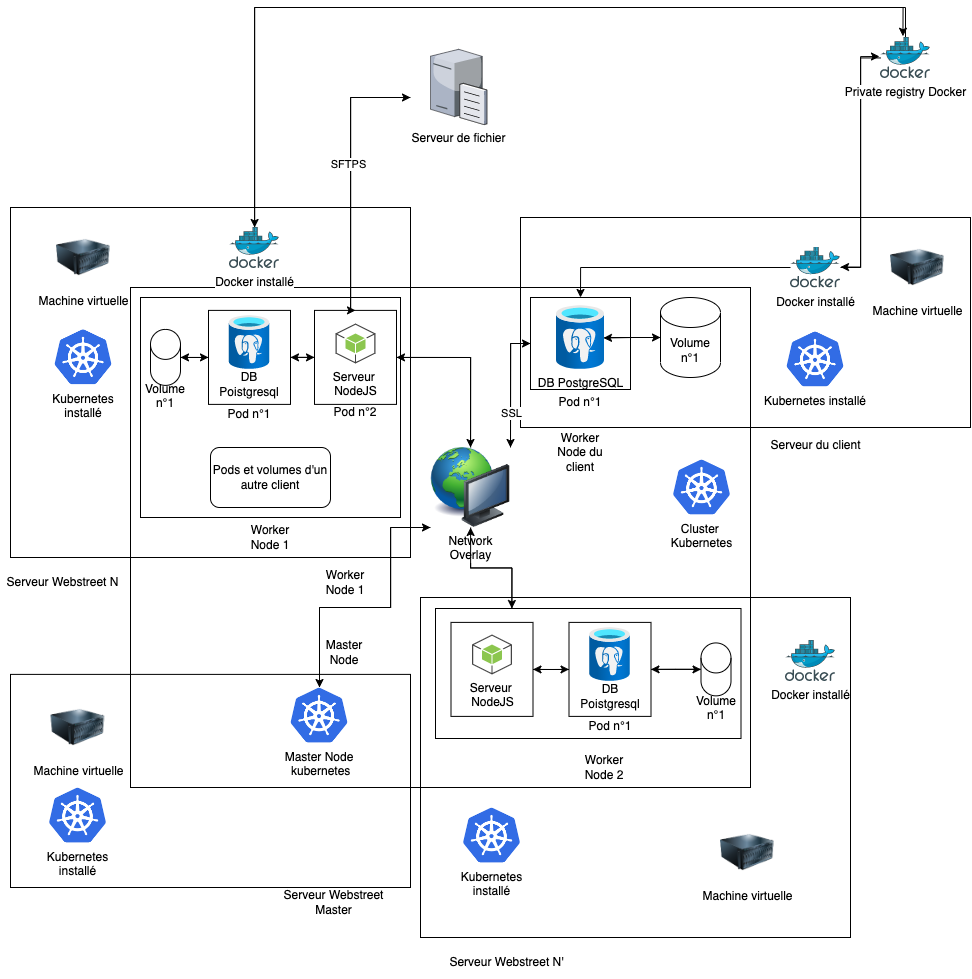

The diagram above was exported from draw.io. Its source (the exported page's mxGraphModel, read from the mxfile embedded in the PNG):
<mxGraphModel dx="3107" dy="2382" grid="1" gridSize="10" guides="1" tooltips="1" connect="1" arrows="1" fold="1" page="1" pageScale="1" pageWidth="827" pageHeight="1169" math="0" shadow="0">
  <root>
    <mxCell id="0" />
    <mxCell id="1" parent="0" />
    <mxCell id="tzYvA5LMnxkw2jhdeF6W-1" value="" style="rounded=0;whiteSpace=wrap;html=1;" parent="1" vertex="1">
      <mxGeometry x="330" y="190" width="450" height="210" as="geometry" />
    </mxCell>
    <mxCell id="tzYvA5LMnxkw2jhdeF6W-2" value="Machine virtuelle" style="image;html=1;image=img/lib/clip_art/computers/Server_128x128.png" parent="1" vertex="1">
      <mxGeometry x="700" y="210" width="54" height="60" as="geometry" />
    </mxCell>
    <mxCell id="tzYvA5LMnxkw2jhdeF6W-8" style="edgeStyle=orthogonalEdgeStyle;rounded=0;orthogonalLoop=1;jettySize=auto;html=1;entryX=-0.02;entryY=0.463;entryDx=0;entryDy=0;entryPerimeter=0;" parent="1" source="tzYvA5LMnxkw2jhdeF6W-3" target="tzYvA5LMnxkw2jhdeF6W-5" edge="1">
      <mxGeometry relative="1" as="geometry" />
    </mxCell>
    <mxCell id="tzYvA5LMnxkw2jhdeF6W-27" style="edgeStyle=orthogonalEdgeStyle;rounded=0;orthogonalLoop=1;jettySize=auto;html=1;entryX=0.5;entryY=0;entryDx=0;entryDy=0;" parent="1" source="tzYvA5LMnxkw2jhdeF6W-3" target="tzYvA5LMnxkw2jhdeF6W-16" edge="1">
      <mxGeometry relative="1" as="geometry" />
    </mxCell>
    <mxCell id="tzYvA5LMnxkw2jhdeF6W-3" value="Docker installé" style="sketch=0;aspect=fixed;html=1;points=[];align=center;image;fontSize=12;image=img/lib/mscae/Docker.svg;" parent="1" vertex="1">
      <mxGeometry x="600" y="219.5" width="50" height="41" as="geometry" />
    </mxCell>
    <mxCell id="tzYvA5LMnxkw2jhdeF6W-22" style="edgeStyle=orthogonalEdgeStyle;rounded=0;orthogonalLoop=1;jettySize=auto;html=1;entryX=0;entryY=0.5;entryDx=0;entryDy=0;entryPerimeter=0;" parent="1" source="tzYvA5LMnxkw2jhdeF6W-4" target="tzYvA5LMnxkw2jhdeF6W-21" edge="1">
      <mxGeometry relative="1" as="geometry" />
    </mxCell>
    <mxCell id="tzYvA5LMnxkw2jhdeF6W-4" value="DB PostgreSQL" style="aspect=fixed;html=1;points=[];align=center;image;fontSize=12;image=img/lib/azure2/databases/Azure_Database_PostgreSQL_Server.svg;" parent="1" vertex="1">
      <mxGeometry x="366" y="278" width="48" height="64" as="geometry" />
    </mxCell>
    <mxCell id="tzYvA5LMnxkw2jhdeF6W-10" style="edgeStyle=orthogonalEdgeStyle;rounded=0;orthogonalLoop=1;jettySize=auto;html=1;entryX=1;entryY=0.488;entryDx=0;entryDy=0;entryPerimeter=0;" parent="1" source="tzYvA5LMnxkw2jhdeF6W-5" target="tzYvA5LMnxkw2jhdeF6W-3" edge="1">
      <mxGeometry relative="1" as="geometry" />
    </mxCell>
    <mxCell id="tzYvA5LMnxkw2jhdeF6W-82" style="edgeStyle=orthogonalEdgeStyle;rounded=0;orthogonalLoop=1;jettySize=auto;html=1;" parent="1" source="tzYvA5LMnxkw2jhdeF6W-5" target="tzYvA5LMnxkw2jhdeF6W-66" edge="1">
      <mxGeometry relative="1" as="geometry">
        <Array as="points">
          <mxPoint x="715" y="-20" />
          <mxPoint x="64" y="-20" />
        </Array>
      </mxGeometry>
    </mxCell>
    <mxCell id="tzYvA5LMnxkw2jhdeF6W-5" value="Private registry Docker" style="sketch=0;aspect=fixed;html=1;points=[];align=center;image;fontSize=12;image=img/lib/mscae/Docker.svg;" parent="1" vertex="1">
      <mxGeometry x="690" y="10" width="50" height="41" as="geometry" />
    </mxCell>
    <mxCell id="tzYvA5LMnxkw2jhdeF6W-11" value="Serveur du client" style="text;html=1;strokeColor=none;fillColor=none;align=center;verticalAlign=middle;whiteSpace=wrap;rounded=0;" parent="1" vertex="1">
      <mxGeometry x="562.5" y="403.11" width="125" height="30" as="geometry" />
    </mxCell>
    <mxCell id="tzYvA5LMnxkw2jhdeF6W-12" value="" style="rounded=0;whiteSpace=wrap;html=1;fillColor=none;" parent="1" vertex="1">
      <mxGeometry x="-60" y="260" width="620" height="500" as="geometry" />
    </mxCell>
    <mxCell id="tzYvA5LMnxkw2jhdeF6W-14" value="Worker Node du&lt;br&gt;client" style="text;html=1;strokeColor=none;fillColor=none;align=center;verticalAlign=middle;whiteSpace=wrap;rounded=0;" parent="1" vertex="1">
      <mxGeometry x="360" y="410" width="60" height="30" as="geometry" />
    </mxCell>
    <mxCell id="tzYvA5LMnxkw2jhdeF6W-15" value="" style="rounded=0;whiteSpace=wrap;html=1;fillColor=none;" parent="1" vertex="1">
      <mxGeometry x="-180" y="180" width="400" height="350" as="geometry" />
    </mxCell>
    <mxCell id="tzYvA5LMnxkw2jhdeF6W-118" style="edgeStyle=orthogonalEdgeStyle;rounded=0;orthogonalLoop=1;jettySize=auto;html=1;entryX=1;entryY=0;entryDx=0;entryDy=0;" parent="1" source="tzYvA5LMnxkw2jhdeF6W-16" target="tzYvA5LMnxkw2jhdeF6W-36" edge="1">
      <mxGeometry relative="1" as="geometry" />
    </mxCell>
    <mxCell id="tzYvA5LMnxkw2jhdeF6W-16" value="" style="rounded=0;whiteSpace=wrap;html=1;fillColor=none;" parent="1" vertex="1">
      <mxGeometry x="340" y="270" width="100" height="92" as="geometry" />
    </mxCell>
    <mxCell id="tzYvA5LMnxkw2jhdeF6W-17" value="Pod n°1" style="text;html=1;strokeColor=none;fillColor=none;align=center;verticalAlign=middle;whiteSpace=wrap;rounded=0;" parent="1" vertex="1">
      <mxGeometry x="360" y="360" width="60" height="30" as="geometry" />
    </mxCell>
    <mxCell id="tzYvA5LMnxkw2jhdeF6W-18" value="Kubernetes installé" style="shape=image;verticalLabelPosition=bottom;labelBackgroundColor=default;verticalAlign=top;aspect=fixed;imageAspect=0;image=data:image/png,(base64 omitted: 7036 chars);" parent="1" vertex="1">
      <mxGeometry x="596" y="303.78" width="58" height="56.22" as="geometry" />
    </mxCell>
    <mxCell id="tzYvA5LMnxkw2jhdeF6W-19" value="Machine virtuelle" style="image;html=1;image=img/lib/clip_art/computers/Server_128x128.png" parent="1" vertex="1">
      <mxGeometry x="-134" y="200" width="54" height="60" as="geometry" />
    </mxCell>
    <mxCell id="tzYvA5LMnxkw2jhdeF6W-20" value="Serveur Webstreet N" style="text;html=1;strokeColor=none;fillColor=none;align=center;verticalAlign=middle;whiteSpace=wrap;rounded=0;" parent="1" vertex="1">
      <mxGeometry x="-190" y="540" width="125" height="30" as="geometry" />
    </mxCell>
    <mxCell id="tzYvA5LMnxkw2jhdeF6W-23" style="edgeStyle=orthogonalEdgeStyle;rounded=0;orthogonalLoop=1;jettySize=auto;html=1;entryX=0.979;entryY=0.508;entryDx=0;entryDy=0;entryPerimeter=0;" parent="1" source="tzYvA5LMnxkw2jhdeF6W-21" target="tzYvA5LMnxkw2jhdeF6W-4" edge="1">
      <mxGeometry relative="1" as="geometry" />
    </mxCell>
    <mxCell id="tzYvA5LMnxkw2jhdeF6W-21" value="Volume n°1" style="shape=cylinder3;whiteSpace=wrap;html=1;boundedLbl=1;backgroundOutline=1;size=15;fillColor=none;" parent="1" vertex="1">
      <mxGeometry x="470" y="270" width="60" height="80" as="geometry" />
    </mxCell>
    <mxCell id="tzYvA5LMnxkw2jhdeF6W-28" value="Worker Node 1" style="text;html=1;strokeColor=none;fillColor=none;align=center;verticalAlign=middle;whiteSpace=wrap;rounded=0;" parent="1" vertex="1">
      <mxGeometry x="125" y="540" width="60" height="30" as="geometry" />
    </mxCell>
    <mxCell id="tzYvA5LMnxkw2jhdeF6W-29" value="" style="rounded=0;whiteSpace=wrap;html=1;fillColor=none;" parent="1" vertex="1">
      <mxGeometry x="-180" y="646.89" width="400" height="213.11" as="geometry" />
    </mxCell>
    <mxCell id="tzYvA5LMnxkw2jhdeF6W-30" value="Serveur Webstreet Master" style="text;html=1;strokeColor=none;fillColor=none;align=center;verticalAlign=middle;whiteSpace=wrap;rounded=0;" parent="1" vertex="1">
      <mxGeometry x="81" y="860" width="125" height="30" as="geometry" />
    </mxCell>
    <mxCell id="tzYvA5LMnxkw2jhdeF6W-31" value="Machine virtuelle" style="image;html=1;image=img/lib/clip_art/computers/Server_128x128.png" parent="1" vertex="1">
      <mxGeometry x="-139.5" y="670" width="54" height="60" as="geometry" />
    </mxCell>
    <mxCell id="tzYvA5LMnxkw2jhdeF6W-32" value="Master Node" style="text;html=1;strokeColor=none;fillColor=none;align=center;verticalAlign=middle;whiteSpace=wrap;rounded=0;" parent="1" vertex="1">
      <mxGeometry x="124" y="610" width="60" height="30" as="geometry" />
    </mxCell>
    <mxCell id="tzYvA5LMnxkw2jhdeF6W-117" style="edgeStyle=orthogonalEdgeStyle;rounded=0;orthogonalLoop=1;jettySize=auto;html=1;entryX=0;entryY=1;entryDx=0;entryDy=0;" parent="1" source="tzYvA5LMnxkw2jhdeF6W-33" target="tzYvA5LMnxkw2jhdeF6W-36" edge="1">
      <mxGeometry relative="1" as="geometry">
        <Array as="points">
          <mxPoint x="129" y="580" />
          <mxPoint x="200" y="580" />
          <mxPoint x="200" y="500" />
        </Array>
      </mxGeometry>
    </mxCell>
    <mxCell id="tzYvA5LMnxkw2jhdeF6W-33" value="Master Node&#10; kubernetes" style="shape=image;verticalLabelPosition=bottom;labelBackgroundColor=default;verticalAlign=top;aspect=fixed;imageAspect=0;image=data:image/png,(base64 omitted: 7036 chars);" parent="1" vertex="1">
      <mxGeometry x="100" y="660" width="58" height="56.22" as="geometry" />
    </mxCell>
    <mxCell id="tzYvA5LMnxkw2jhdeF6W-39" style="edgeStyle=orthogonalEdgeStyle;rounded=0;orthogonalLoop=1;jettySize=auto;html=1;entryX=0.5;entryY=0;entryDx=0;entryDy=0;" parent="1" source="tzYvA5LMnxkw2jhdeF6W-34" target="tzYvA5LMnxkw2jhdeF6W-36" edge="1">
      <mxGeometry relative="1" as="geometry" />
    </mxCell>
    <mxCell id="tzYvA5LMnxkw2jhdeF6W-54" style="edgeStyle=orthogonalEdgeStyle;rounded=0;orthogonalLoop=1;jettySize=auto;html=1;exitX=0;exitY=0.5;exitDx=0;exitDy=0;entryX=1;entryY=0.5;entryDx=0;entryDy=0;" parent="1" source="tzYvA5LMnxkw2jhdeF6W-34" target="tzYvA5LMnxkw2jhdeF6W-46" edge="1">
      <mxGeometry relative="1" as="geometry" />
    </mxCell>
    <mxCell id="tzYvA5LMnxkw2jhdeF6W-63" style="edgeStyle=orthogonalEdgeStyle;rounded=0;orthogonalLoop=1;jettySize=auto;html=1;entryX=0;entryY=0.5;entryDx=0;entryDy=0;" parent="1" source="tzYvA5LMnxkw2jhdeF6W-34" target="tzYvA5LMnxkw2jhdeF6W-62" edge="1">
      <mxGeometry relative="1" as="geometry">
        <Array as="points">
          <mxPoint x="160" y="70" />
        </Array>
      </mxGeometry>
    </mxCell>
    <mxCell id="tzYvA5LMnxkw2jhdeF6W-34" value="" style="rounded=0;whiteSpace=wrap;html=1;fillColor=none;" parent="1" vertex="1">
      <mxGeometry x="124" y="282.89" width="82" height="94" as="geometry" />
    </mxCell>
    <mxCell id="tzYvA5LMnxkw2jhdeF6W-35" value="Serveur &lt;br&gt;NodeJS" style="outlineConnect=0;dashed=0;verticalLabelPosition=bottom;verticalAlign=top;align=center;html=1;shape=mxgraph.aws3.android;fillColor=#8CC64F;gradientColor=none;" parent="1" vertex="1">
      <mxGeometry x="145" y="296" width="40" height="40" as="geometry" />
    </mxCell>
    <mxCell id="tzYvA5LMnxkw2jhdeF6W-40" style="edgeStyle=orthogonalEdgeStyle;rounded=0;orthogonalLoop=1;jettySize=auto;html=1;entryX=1;entryY=0.5;entryDx=0;entryDy=0;" parent="1" source="tzYvA5LMnxkw2jhdeF6W-36" target="tzYvA5LMnxkw2jhdeF6W-34" edge="1">
      <mxGeometry relative="1" as="geometry">
        <Array as="points">
          <mxPoint x="280" y="330" />
        </Array>
      </mxGeometry>
    </mxCell>
    <mxCell id="tzYvA5LMnxkw2jhdeF6W-113" style="edgeStyle=orthogonalEdgeStyle;rounded=0;orthogonalLoop=1;jettySize=auto;html=1;entryX=0.25;entryY=0;entryDx=0;entryDy=0;" parent="1" source="tzYvA5LMnxkw2jhdeF6W-36" target="tzYvA5LMnxkw2jhdeF6W-107" edge="1">
      <mxGeometry relative="1" as="geometry" />
    </mxCell>
    <mxCell id="tzYvA5LMnxkw2jhdeF6W-116" style="edgeStyle=orthogonalEdgeStyle;rounded=0;orthogonalLoop=1;jettySize=auto;html=1;exitX=0;exitY=1;exitDx=0;exitDy=0;entryX=0.5;entryY=0;entryDx=0;entryDy=0;" parent="1" source="tzYvA5LMnxkw2jhdeF6W-36" target="tzYvA5LMnxkw2jhdeF6W-33" edge="1">
      <mxGeometry relative="1" as="geometry">
        <Array as="points">
          <mxPoint x="200" y="500" />
          <mxPoint x="200" y="580" />
          <mxPoint x="129" y="580" />
        </Array>
      </mxGeometry>
    </mxCell>
    <mxCell id="tzYvA5LMnxkw2jhdeF6W-119" style="edgeStyle=orthogonalEdgeStyle;rounded=0;orthogonalLoop=1;jettySize=auto;html=1;exitX=1;exitY=0;exitDx=0;exitDy=0;entryX=0;entryY=0.5;entryDx=0;entryDy=0;" parent="1" source="tzYvA5LMnxkw2jhdeF6W-36" target="tzYvA5LMnxkw2jhdeF6W-16" edge="1">
      <mxGeometry relative="1" as="geometry" />
    </mxCell>
    <mxCell id="tzYvA5LMnxkw2jhdeF6W-120" value="SSL" style="edgeLabel;html=1;align=center;verticalAlign=middle;resizable=0;points=[];" parent="tzYvA5LMnxkw2jhdeF6W-119" connectable="0" vertex="1">
      <mxGeometry x="-0.4328" relative="1" as="geometry">
        <mxPoint as="offset" />
      </mxGeometry>
    </mxCell>
    <mxCell id="tzYvA5LMnxkw2jhdeF6W-36" value="Network&lt;br&gt;Overlay" style="image;html=1;image=img/lib/clip_art/computers/Network_128x128.png;fillColor=none;" parent="1" vertex="1">
      <mxGeometry x="240" y="420" width="80" height="80" as="geometry" />
    </mxCell>
    <mxCell id="tzYvA5LMnxkw2jhdeF6W-45" value="Pod n°2" style="text;html=1;strokeColor=none;fillColor=none;align=center;verticalAlign=middle;whiteSpace=wrap;rounded=0;" parent="1" vertex="1">
      <mxGeometry x="135" y="370" width="60" height="30" as="geometry" />
    </mxCell>
    <mxCell id="tzYvA5LMnxkw2jhdeF6W-51" style="edgeStyle=orthogonalEdgeStyle;rounded=0;orthogonalLoop=1;jettySize=auto;html=1;entryX=1;entryY=0.5;entryDx=0;entryDy=0;entryPerimeter=0;" parent="1" source="tzYvA5LMnxkw2jhdeF6W-46" target="tzYvA5LMnxkw2jhdeF6W-49" edge="1">
      <mxGeometry relative="1" as="geometry" />
    </mxCell>
    <mxCell id="tzYvA5LMnxkw2jhdeF6W-53" style="edgeStyle=orthogonalEdgeStyle;rounded=0;orthogonalLoop=1;jettySize=auto;html=1;exitX=1;exitY=0.5;exitDx=0;exitDy=0;entryX=0;entryY=0.5;entryDx=0;entryDy=0;" parent="1" source="tzYvA5LMnxkw2jhdeF6W-46" target="tzYvA5LMnxkw2jhdeF6W-34" edge="1">
      <mxGeometry relative="1" as="geometry" />
    </mxCell>
    <mxCell id="tzYvA5LMnxkw2jhdeF6W-46" value="" style="rounded=0;whiteSpace=wrap;html=1;fillColor=none;" parent="1" vertex="1">
      <mxGeometry x="18" y="282.89" width="82" height="94" as="geometry" />
    </mxCell>
    <mxCell id="tzYvA5LMnxkw2jhdeF6W-47" value="" style="aspect=fixed;html=1;points=[];align=center;image;fontSize=12;image=img/lib/azure2/databases/Azure_Database_PostgreSQL_Server.svg;fillColor=none;" parent="1" vertex="1">
      <mxGeometry x="38.75" y="288" width="40.5" height="54" as="geometry" />
    </mxCell>
    <mxCell id="tzYvA5LMnxkw2jhdeF6W-48" value="DB Poistgresql" style="text;html=1;strokeColor=none;fillColor=none;align=center;verticalAlign=middle;whiteSpace=wrap;rounded=0;" parent="1" vertex="1">
      <mxGeometry x="29" y="342" width="60" height="30" as="geometry" />
    </mxCell>
    <mxCell id="tzYvA5LMnxkw2jhdeF6W-52" style="edgeStyle=orthogonalEdgeStyle;rounded=0;orthogonalLoop=1;jettySize=auto;html=1;entryX=0;entryY=0.5;entryDx=0;entryDy=0;" parent="1" source="tzYvA5LMnxkw2jhdeF6W-49" target="tzYvA5LMnxkw2jhdeF6W-46" edge="1">
      <mxGeometry relative="1" as="geometry" />
    </mxCell>
    <mxCell id="tzYvA5LMnxkw2jhdeF6W-49" value="&lt;br&gt;&lt;br&gt;&lt;br&gt;&lt;br&gt;Volume n°1" style="shape=cylinder3;whiteSpace=wrap;html=1;boundedLbl=1;backgroundOutline=1;size=15;fillColor=none;" parent="1" vertex="1">
      <mxGeometry x="-40" y="301.89" width="30" height="56" as="geometry" />
    </mxCell>
    <mxCell id="tzYvA5LMnxkw2jhdeF6W-56" value="Serveur de fichier" style="verticalLabelPosition=bottom;sketch=0;aspect=fixed;html=1;verticalAlign=top;strokeColor=none;align=center;outlineConnect=0;shape=mxgraph.citrix.file_server;fillColor=none;" parent="1" vertex="1">
      <mxGeometry x="240" y="20" width="56.36" height="77" as="geometry" />
    </mxCell>
    <mxCell id="tzYvA5LMnxkw2jhdeF6W-64" style="edgeStyle=orthogonalEdgeStyle;rounded=0;orthogonalLoop=1;jettySize=auto;html=1;entryX=0.5;entryY=0;entryDx=0;entryDy=0;" parent="1" source="tzYvA5LMnxkw2jhdeF6W-62" target="tzYvA5LMnxkw2jhdeF6W-34" edge="1">
      <mxGeometry relative="1" as="geometry">
        <Array as="points">
          <mxPoint x="160" y="70" />
          <mxPoint x="160" y="283" />
        </Array>
      </mxGeometry>
    </mxCell>
    <mxCell id="tzYvA5LMnxkw2jhdeF6W-70" value="SFTPS" style="edgeLabel;html=1;align=center;verticalAlign=middle;resizable=0;points=[];" parent="tzYvA5LMnxkw2jhdeF6W-64" connectable="0" vertex="1">
      <mxGeometry x="-0.0868" y="-2" relative="1" as="geometry">
        <mxPoint x="-1" y="-1" as="offset" />
      </mxGeometry>
    </mxCell>
    <mxCell id="tzYvA5LMnxkw2jhdeF6W-62" value="" style="rounded=0;whiteSpace=wrap;html=1;fillColor=none;strokeColor=none;" parent="1" vertex="1">
      <mxGeometry x="220" y="10" width="100" height="120" as="geometry" />
    </mxCell>
    <mxCell id="tzYvA5LMnxkw2jhdeF6W-65" value="Pod n°1" style="text;html=1;strokeColor=none;fillColor=none;align=center;verticalAlign=middle;whiteSpace=wrap;rounded=0;" parent="1" vertex="1">
      <mxGeometry x="29" y="372" width="60" height="30" as="geometry" />
    </mxCell>
    <mxCell id="tzYvA5LMnxkw2jhdeF6W-69" style="edgeStyle=orthogonalEdgeStyle;rounded=0;orthogonalLoop=1;jettySize=auto;html=1;entryX=0.449;entryY=-0.03;entryDx=0;entryDy=0;entryPerimeter=0;" parent="1" source="tzYvA5LMnxkw2jhdeF6W-66" target="tzYvA5LMnxkw2jhdeF6W-5" edge="1">
      <mxGeometry relative="1" as="geometry">
        <Array as="points">
          <mxPoint x="64" y="-20" />
          <mxPoint x="713" y="-20" />
        </Array>
      </mxGeometry>
    </mxCell>
    <mxCell id="tzYvA5LMnxkw2jhdeF6W-66" value="Docker installé" style="sketch=0;aspect=fixed;html=1;points=[];align=center;image;fontSize=12;image=img/lib/mscae/Docker.svg;" parent="1" vertex="1">
      <mxGeometry x="39" y="200" width="50" height="41" as="geometry" />
    </mxCell>
    <mxCell id="tzYvA5LMnxkw2jhdeF6W-67" value="Kubernetes &#10;installé" style="shape=image;verticalLabelPosition=bottom;labelBackgroundColor=default;verticalAlign=top;aspect=fixed;imageAspect=0;image=data:image/png,(base64 omitted: 7036 chars);" parent="1" vertex="1">
      <mxGeometry x="-136" y="301.66999999999996" width="58" height="56.22" as="geometry" />
    </mxCell>
    <mxCell id="tzYvA5LMnxkw2jhdeF6W-77" value="" style="rounded=0;whiteSpace=wrap;html=1;fillColor=none;" parent="1" vertex="1">
      <mxGeometry x="-50" y="270" width="260" height="220" as="geometry" />
    </mxCell>
    <mxCell id="tzYvA5LMnxkw2jhdeF6W-80" value="Worker Node 1" style="text;html=1;strokeColor=none;fillColor=none;align=center;verticalAlign=middle;whiteSpace=wrap;rounded=0;" parent="1" vertex="1">
      <mxGeometry x="50" y="495" width="60" height="30" as="geometry" />
    </mxCell>
    <mxCell id="tzYvA5LMnxkw2jhdeF6W-83" value="Kubernetes &#10;installé" style="shape=image;verticalLabelPosition=bottom;labelBackgroundColor=default;verticalAlign=top;aspect=fixed;imageAspect=0;image=data:image/png,(base64 omitted: 7036 chars);" parent="1" vertex="1">
      <mxGeometry x="-141.5" y="760" width="58" height="56.22" as="geometry" />
    </mxCell>
    <mxCell id="tzYvA5LMnxkw2jhdeF6W-84" value="" style="rounded=0;whiteSpace=wrap;html=1;fillColor=none;" parent="1" vertex="1">
      <mxGeometry x="230" y="570" width="430" height="340" as="geometry" />
    </mxCell>
    <mxCell id="tzYvA5LMnxkw2jhdeF6W-85" value="Machine virtuelle" style="image;html=1;image=img/lib/clip_art/computers/Server_128x128.png" parent="1" vertex="1">
      <mxGeometry x="530" y="795" width="54" height="60" as="geometry" />
    </mxCell>
    <mxCell id="tzYvA5LMnxkw2jhdeF6W-86" value="Serveur Webstreet N'" style="text;html=1;strokeColor=none;fillColor=none;align=center;verticalAlign=middle;whiteSpace=wrap;rounded=0;" parent="1" vertex="1">
      <mxGeometry x="253.5" y="920" width="125" height="30" as="geometry" />
    </mxCell>
    <mxCell id="tzYvA5LMnxkw2jhdeF6W-87" value="Worker Node 2" style="text;html=1;strokeColor=none;fillColor=none;align=center;verticalAlign=middle;whiteSpace=wrap;rounded=0;" parent="1" vertex="1">
      <mxGeometry x="384" y="725" width="60" height="30" as="geometry" />
    </mxCell>
    <mxCell id="tzYvA5LMnxkw2jhdeF6W-111" style="edgeStyle=orthogonalEdgeStyle;rounded=0;orthogonalLoop=1;jettySize=auto;html=1;entryX=0;entryY=0.5;entryDx=0;entryDy=0;" parent="1" source="tzYvA5LMnxkw2jhdeF6W-89" target="tzYvA5LMnxkw2jhdeF6W-95" edge="1">
      <mxGeometry relative="1" as="geometry" />
    </mxCell>
    <mxCell id="tzYvA5LMnxkw2jhdeF6W-89" value="" style="rounded=0;whiteSpace=wrap;html=1;fillColor=none;" parent="1" vertex="1">
      <mxGeometry x="260.5" y="594.89" width="82" height="94" as="geometry" />
    </mxCell>
    <mxCell id="tzYvA5LMnxkw2jhdeF6W-90" value="Serveur &lt;br&gt;NodeJS" style="outlineConnect=0;dashed=0;verticalLabelPosition=bottom;verticalAlign=top;align=center;html=1;shape=mxgraph.aws3.android;fillColor=#8CC64F;gradientColor=none;" parent="1" vertex="1">
      <mxGeometry x="281.5" y="607" width="40" height="40" as="geometry" />
    </mxCell>
    <mxCell id="tzYvA5LMnxkw2jhdeF6W-109" style="edgeStyle=orthogonalEdgeStyle;rounded=0;orthogonalLoop=1;jettySize=auto;html=1;entryX=0;entryY=0.5;entryDx=0;entryDy=0;entryPerimeter=0;" parent="1" source="tzYvA5LMnxkw2jhdeF6W-95" target="tzYvA5LMnxkw2jhdeF6W-99" edge="1">
      <mxGeometry relative="1" as="geometry" />
    </mxCell>
    <mxCell id="tzYvA5LMnxkw2jhdeF6W-112" style="edgeStyle=orthogonalEdgeStyle;rounded=0;orthogonalLoop=1;jettySize=auto;html=1;entryX=1;entryY=0.5;entryDx=0;entryDy=0;" parent="1" source="tzYvA5LMnxkw2jhdeF6W-95" target="tzYvA5LMnxkw2jhdeF6W-89" edge="1">
      <mxGeometry relative="1" as="geometry" />
    </mxCell>
    <mxCell id="tzYvA5LMnxkw2jhdeF6W-95" value="" style="rounded=0;whiteSpace=wrap;html=1;fillColor=none;" parent="1" vertex="1">
      <mxGeometry x="378.5" y="594.89" width="82" height="94" as="geometry" />
    </mxCell>
    <mxCell id="tzYvA5LMnxkw2jhdeF6W-96" value="" style="aspect=fixed;html=1;points=[];align=center;image;fontSize=12;image=img/lib/azure2/databases/Azure_Database_PostgreSQL_Server.svg;fillColor=none;" parent="1" vertex="1">
      <mxGeometry x="399.25" y="600" width="40.5" height="54" as="geometry" />
    </mxCell>
    <mxCell id="tzYvA5LMnxkw2jhdeF6W-97" value="DB Poistgresql" style="text;html=1;strokeColor=none;fillColor=none;align=center;verticalAlign=middle;whiteSpace=wrap;rounded=0;" parent="1" vertex="1">
      <mxGeometry x="389.5" y="654" width="60" height="30" as="geometry" />
    </mxCell>
    <mxCell id="tzYvA5LMnxkw2jhdeF6W-110" style="edgeStyle=orthogonalEdgeStyle;rounded=0;orthogonalLoop=1;jettySize=auto;html=1;entryX=1;entryY=0.5;entryDx=0;entryDy=0;" parent="1" source="tzYvA5LMnxkw2jhdeF6W-99" target="tzYvA5LMnxkw2jhdeF6W-95" edge="1">
      <mxGeometry relative="1" as="geometry" />
    </mxCell>
    <mxCell id="tzYvA5LMnxkw2jhdeF6W-99" value="&lt;br&gt;&lt;br&gt;&lt;br&gt;&lt;br&gt;Volume n°1" style="shape=cylinder3;whiteSpace=wrap;html=1;boundedLbl=1;backgroundOutline=1;size=15;fillColor=none;" parent="1" vertex="1">
      <mxGeometry x="510.5" y="615.4300000000001" width="30" height="52.93" as="geometry" />
    </mxCell>
    <mxCell id="tzYvA5LMnxkw2jhdeF6W-101" value="Pod n°1" style="text;html=1;strokeColor=none;fillColor=none;align=center;verticalAlign=middle;whiteSpace=wrap;rounded=0;" parent="1" vertex="1">
      <mxGeometry x="389.5" y="684" width="60" height="30" as="geometry" />
    </mxCell>
    <mxCell id="tzYvA5LMnxkw2jhdeF6W-102" value="Docker installé" style="sketch=0;aspect=fixed;html=1;points=[];align=center;image;fontSize=12;image=img/lib/mscae/Docker.svg;" parent="1" vertex="1">
      <mxGeometry x="595" y="613" width="50" height="41" as="geometry" />
    </mxCell>
    <mxCell id="tzYvA5LMnxkw2jhdeF6W-103" value="Kubernetes &#10;installé" style="shape=image;verticalLabelPosition=bottom;labelBackgroundColor=default;verticalAlign=top;aspect=fixed;imageAspect=0;image=data:image/png,(base64 omitted: 7036 chars);" parent="1" vertex="1">
      <mxGeometry x="272.5" y="779.9999999999999" width="58" height="56.22" as="geometry" />
    </mxCell>
    <mxCell id="tzYvA5LMnxkw2jhdeF6W-114" style="edgeStyle=orthogonalEdgeStyle;rounded=0;orthogonalLoop=1;jettySize=auto;html=1;exitX=0.25;exitY=0;exitDx=0;exitDy=0;" parent="1" source="tzYvA5LMnxkw2jhdeF6W-107" target="tzYvA5LMnxkw2jhdeF6W-36" edge="1">
      <mxGeometry relative="1" as="geometry" />
    </mxCell>
    <mxCell id="tzYvA5LMnxkw2jhdeF6W-107" value="" style="rounded=0;whiteSpace=wrap;html=1;fillColor=none;" parent="1" vertex="1">
      <mxGeometry x="245" y="581" width="305.5" height="130" as="geometry" />
    </mxCell>
    <mxCell id="tzYvA5LMnxkw2jhdeF6W-115" value="Cluster &#10;Kubernetes" style="shape=image;verticalLabelPosition=bottom;labelBackgroundColor=default;verticalAlign=top;aspect=fixed;imageAspect=0;image=data:image/png,(base64 omitted: 7036 chars);" parent="1" vertex="1">
      <mxGeometry x="482.5" y="431.89" width="58" height="56.22" as="geometry" />
    </mxCell>
    <mxCell id="hBKC6N5ONwHBCZMIkwhG-1" value="Pods et volumes d'un autre client" style="rounded=1;whiteSpace=wrap;html=1;fillColor=none;" vertex="1" parent="1">
      <mxGeometry x="20" y="420" width="120" height="60" as="geometry" />
    </mxCell>
  </root>
</mxGraphModel>